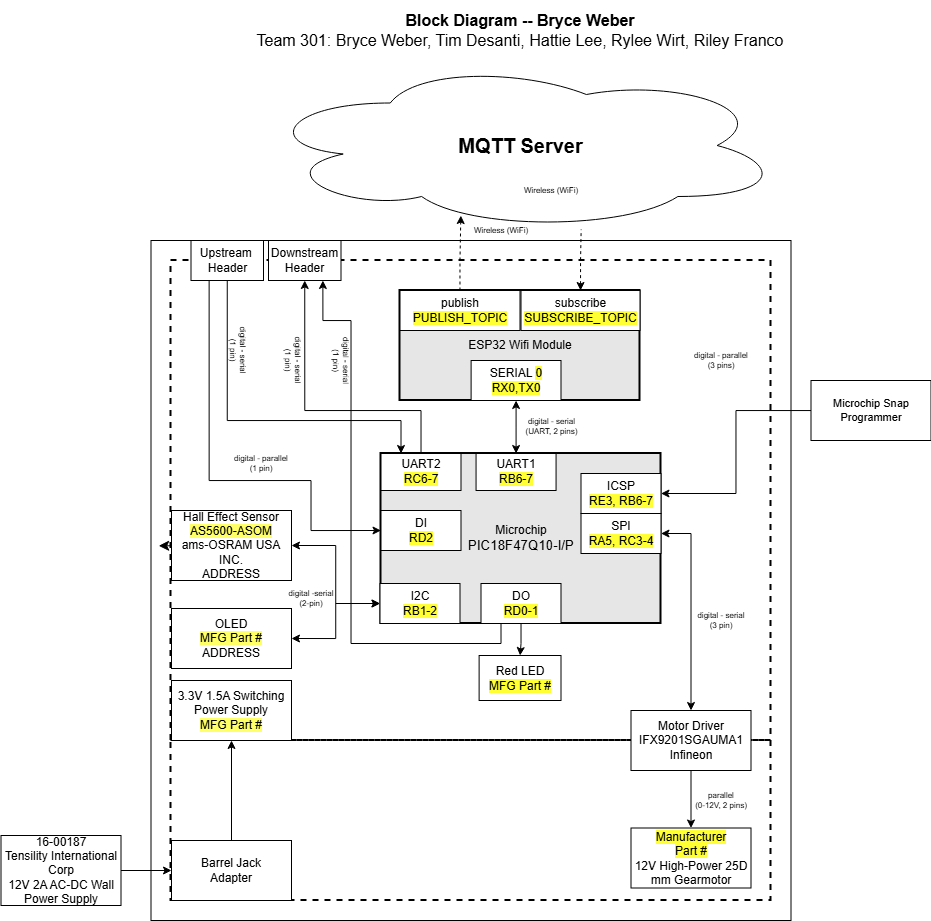

The diagram above was exported from draw.io. Its source (the exported page's mxGraphModel, read from the mxfile embedded in the PNG):
<mxGraphModel dx="3431.5" dy="935" grid="1" gridSize="10" guides="1" tooltips="1" connect="1" arrows="1" fold="1" page="1" pageScale="1.5" pageWidth="1169" pageHeight="827" background="#ffffff" math="0" shadow="0">
  <root>
    <mxCell id="0" style=";html=1;" />
    <mxCell id="1" parent="0" style=";html=1;" />
    <mxCell id="aC57QmPyYTqG6Asludqg-9" parent="1" style="rounded=0;whiteSpace=wrap;html=1;fontSize=16;fillColor=none;" value="" vertex="1">
      <mxGeometry height="680" width="640" x="-20" y="350" as="geometry" />
    </mxCell>
    <mxCell id="zSoxXOAhGFOt2usmLHU0-1" parent="1" style="rounded=0;whiteSpace=wrap;html=1;fillColor=none;dashed=1;strokeWidth=2;" value="" vertex="1">
      <mxGeometry height="480" width="600" y="370" as="geometry" />
    </mxCell>
    <mxCell id="zSoxXOAhGFOt2usmLHU0-2" parent="1" style="rounded=0;whiteSpace=wrap;html=1;fillColor=none;dashed=1;strokeWidth=2;" value="" vertex="1">
      <mxGeometry height="160" width="600" y="850" as="geometry" />
    </mxCell>
    <mxCell id="9j5Bc3N9rgv02oG_bQQu-1" parent="1" style="ellipse;shape=cloud;whiteSpace=wrap;html=1;" value="&lt;b&gt;&lt;font style=&quot;font-size: 20px&quot;&gt;MQTT Server&lt;/font&gt;&lt;/b&gt;" vertex="1">
      <mxGeometry height="170" width="523" x="88.5" y="170" as="geometry" />
    </mxCell>
    <mxCell id="J8ns3n-xOa6iXa_PQh_Z-5" edge="1" parent="1" source="9j5Bc3N9rgv02oG_bQQu-11" style="edgeStyle=orthogonalEdgeStyle;rounded=0;orthogonalLoop=1;jettySize=auto;html=1;exitX=1;exitY=0.5;exitDx=0;exitDy=0;entryX=0;entryY=0.5;entryDx=0;entryDy=0;startArrow=classic;startFill=1;" target="9j5Bc3N9rgv02oG_bQQu-30">
      <mxGeometry relative="1" as="geometry" />
    </mxCell>
    <mxCell id="9j5Bc3N9rgv02oG_bQQu-11" parent="1" style="rounded=0;whiteSpace=wrap;html=1;" value="&lt;div&gt;Hall Effect Sensor&lt;/div&gt;&lt;div&gt;&lt;span style=&quot;background-color: rgb(255, 255, 102);&quot;&gt;AS5600-ASOM&lt;/span&gt;&lt;/div&gt;&lt;div&gt;&lt;span style=&quot;background-color: rgb(255, 255, 102);&quot;&gt;&lt;div&gt;ams-OSRAM USA INC.&lt;/div&gt;&lt;/span&gt;&lt;/div&gt;&lt;div&gt;&lt;span&gt;ADDRESS&lt;/span&gt;&lt;/div&gt;" vertex="1">
      <mxGeometry height="70" width="120" x="0.5" y="620" as="geometry" />
    </mxCell>
    <mxCell id="9j5Bc3N9rgv02oG_bQQu-19" parent="1" style="rounded=0;whiteSpace=wrap;html=1;" value="&lt;div&gt;Motor Driver&lt;/div&gt;&lt;div&gt;IFX9201SGAUMA1&lt;/div&gt;&lt;div&gt;Infineon&lt;/div&gt;" vertex="1">
      <mxGeometry height="60" width="120" x="460" y="820" as="geometry" />
    </mxCell>
    <mxCell id="9j5Bc3N9rgv02oG_bQQu-20" parent="1" style="rounded=0;whiteSpace=wrap;html=1;" value="&lt;div&gt;&lt;span style=&quot;background-color: rgb(255 , 255 , 51)&quot;&gt;Manufacturer&lt;/span&gt;&lt;/div&gt;&lt;div&gt;&lt;span style=&quot;background-color: rgb(255 , 255 , 51)&quot;&gt;Part #&lt;/span&gt;&lt;/div&gt;&lt;div&gt;&lt;span style=&quot;background-color: rgb(255 , 255 , 51)&quot;&gt;&lt;/span&gt; 12V High-Power 25D mm Gearmotor&lt;/div&gt;" vertex="1">
      <mxGeometry height="60" width="120" x="460" y="937.5" as="geometry" />
    </mxCell>
    <mxCell id="9j5Bc3N9rgv02oG_bQQu-22" edge="1" parent="1" source="9j5Bc3N9rgv02oG_bQQu-19" style="edgeStyle=orthogonalEdgeStyle;rounded=0;sketch=0;orthogonalLoop=1;jettySize=auto;html=1;entryX=0.5;entryY=0;entryDx=0;entryDy=0;startArrow=none;startFill=0;strokeWidth=1;" target="9j5Bc3N9rgv02oG_bQQu-20">
      <mxGeometry x="30" y="40" as="geometry" />
    </mxCell>
    <mxCell id="9j5Bc3N9rgv02oG_bQQu-26" edge="1" parent="1" source="TSXNeV2rgrH-Q75M7TN9-11" style="edgeStyle=orthogonalEdgeStyle;rounded=0;sketch=0;orthogonalLoop=1;jettySize=auto;html=1;entryX=0;entryY=0.5;entryDx=0;entryDy=0;startArrow=none;startFill=0;strokeWidth=1;exitX=0.25;exitY=1;exitDx=0;exitDy=0;" target="9j5Bc3N9rgv02oG_bQQu-29">
      <mxGeometry as="geometry">
        <Array as="points">
          <mxPoint x="38" y="590" />
          <mxPoint x="140" y="590" />
          <mxPoint x="140" y="640" />
        </Array>
        <mxPoint x="120.5" y="580" as="sourcePoint" />
      </mxGeometry>
    </mxCell>
    <mxCell id="JOMnKlJys3NHe0t_5HwK-2" parent="1" style="text;html=1;strokeColor=none;fillColor=none;align=center;verticalAlign=middle;whiteSpace=wrap;rounded=0;fontSize=8;rotation=0;" value="&lt;div style=&quot;font-size: 8px&quot;&gt;digital - parallel&lt;/div&gt;&lt;div style=&quot;font-size: 8px&quot;&gt;(1 pin)&lt;br&gt;&lt;/div&gt;" vertex="1">
      <mxGeometry height="20" width="60" x="60.5" y="563" as="geometry" />
    </mxCell>
    <mxCell id="JOMnKlJys3NHe0t_5HwK-3" parent="1" style="text;html=1;strokeColor=none;fillColor=none;align=center;verticalAlign=middle;whiteSpace=wrap;rounded=0;fontSize=8;rotation=0;" value="&lt;div&gt;digital -serial&lt;/div&gt;(2-pin)" vertex="1">
      <mxGeometry height="20" width="60" x="110" y="698" as="geometry" />
    </mxCell>
    <mxCell id="jpkk4kh-KNIoBJhRxnaC-7" parent="1" style="text;html=1;strokeColor=none;fillColor=none;align=center;verticalAlign=middle;whiteSpace=wrap;rounded=0;fontSize=8;rotation=0;" value="&lt;div style=&quot;font-size: 8px&quot;&gt;parallel&lt;br&gt;&lt;/div&gt;&lt;div style=&quot;font-size: 8px&quot;&gt;(0-12V, 2 pins)&lt;br&gt;&lt;/div&gt;" vertex="1">
      <mxGeometry height="20" width="60" x="520" y="900" as="geometry" />
    </mxCell>
    <mxCell id="J8ns3n-xOa6iXa_PQh_Z-11" parent="1" style="rounded=0;whiteSpace=wrap;html=1;" value="3.3V 1.5A Switching Power Supply&lt;br&gt;&lt;span style=&quot;background-color: rgb(255, 255, 102);&quot;&gt;MFG Part #&lt;/span&gt;" vertex="1">
      <mxGeometry height="60" width="120" x="0.5" y="790" as="geometry" />
    </mxCell>
    <mxCell id="aC57QmPyYTqG6Asludqg-2" edge="1" parent="1" source="9j5Bc3N9rgv02oG_bQQu-41" style="edgeStyle=orthogonalEdgeStyle;rounded=0;orthogonalLoop=1;jettySize=auto;html=1;fontSize=8;startArrow=classic;startFill=1;" target="9j5Bc3N9rgv02oG_bQQu-40" value="&lt;div style=&quot;font-size: 8px;&quot;&gt;digital - serial&lt;br style=&quot;font-size: 8px;&quot;&gt;(UART, 2 pins)&lt;/div&gt;">
      <mxGeometry relative="1" x="-0.0013" y="-35" as="geometry">
        <mxPoint x="70" as="offset" />
      </mxGeometry>
    </mxCell>
    <mxCell id="aC57QmPyYTqG6Asludqg-6" edge="1" parent="1" source="9j5Bc3N9rgv02oG_bQQu-49" style="edgeStyle=orthogonalEdgeStyle;rounded=0;orthogonalLoop=1;jettySize=auto;html=1;startArrow=classic;startFill=1;fontSize=8;entryX=0.615;entryY=0.994;entryDx=0;entryDy=0;entryPerimeter=0;endArrow=none;endFill=0;dashed=1;" target="9j5Bc3N9rgv02oG_bQQu-1">
      <mxGeometry relative="1" as="geometry">
        <mxPoint x="470" y="290" as="targetPoint" />
      </mxGeometry>
    </mxCell>
    <mxCell id="aC57QmPyYTqG6Asludqg-7" edge="1" parent="1" source="9j5Bc3N9rgv02oG_bQQu-42" style="edgeStyle=orthogonalEdgeStyle;rounded=0;orthogonalLoop=1;jettySize=auto;html=1;entryX=0.385;entryY=0.912;entryDx=0;entryDy=0;entryPerimeter=0;startArrow=none;startFill=0;fontSize=8;dashed=1;" target="9j5Bc3N9rgv02oG_bQQu-1">
      <mxGeometry relative="1" as="geometry" />
    </mxCell>
    <mxCell id="aC57QmPyYTqG6Asludqg-8" parent="1" style="text;html=1;strokeColor=none;fillColor=none;align=center;verticalAlign=middle;whiteSpace=wrap;rounded=0;fontSize=16;" value="&lt;div style=&quot;font-size: 16px&quot;&gt;&lt;b style=&quot;font-size: 16px&quot;&gt;Block Diagram -- Bryce Weber&lt;br&gt;&lt;/b&gt;&lt;/div&gt;&lt;div style=&quot;font-size: 16px&quot;&gt;Team 301: Bryce Weber, Tim Desanti, Hattie Lee, Rylee Wirt, Riley Franco&lt;/div&gt;" vertex="1">
      <mxGeometry height="60" width="660" x="19" y="110" as="geometry" />
    </mxCell>
    <mxCell id="aC57QmPyYTqG6Asludqg-13" edge="1" parent="1" source="aC57QmPyYTqG6Asludqg-10" style="edgeStyle=orthogonalEdgeStyle;rounded=0;orthogonalLoop=1;jettySize=auto;html=1;entryX=1;entryY=0.5;entryDx=0;entryDy=0;startArrow=none;startFill=0;endArrow=classic;fontSize=11;strokeWidth=1;sketch=0;" target="aC57QmPyYTqG6Asludqg-1">
      <mxGeometry relative="1" as="geometry" />
    </mxCell>
    <mxCell id="aC57QmPyYTqG6Asludqg-10" parent="1" style="rounded=0;whiteSpace=wrap;html=1;fontSize=11;" value="Microchip Snap Programmer" vertex="1">
      <mxGeometry height="60" width="120" x="640" y="490" as="geometry" />
    </mxCell>
    <mxCell id="qvk3YT8bBgQgHgqkpW-t-2" parent="1" style="text;html=1;strokeColor=none;fillColor=none;align=center;verticalAlign=middle;whiteSpace=wrap;rounded=0;fontSize=8;rotation=0;" value="&lt;div style=&quot;font-size: 8px&quot;&gt;digital - parallel&lt;br&gt;&lt;/div&gt;&lt;div style=&quot;font-size: 8px&quot;&gt;(3 pins)&lt;/div&gt;" vertex="1">
      <mxGeometry height="20" width="60" x="520" y="460" as="geometry" />
    </mxCell>
    <mxCell id="qvk3YT8bBgQgHgqkpW-t-4" parent="1" style="text;html=1;strokeColor=none;fillColor=none;align=center;verticalAlign=middle;whiteSpace=wrap;rounded=0;fontSize=8;rotation=0;" value="&lt;div style=&quot;font-size: 8px&quot;&gt;Wireless (WiFi)&lt;/div&gt;" vertex="1">
      <mxGeometry height="20" width="60" x="300.11" y="330" as="geometry" />
    </mxCell>
    <mxCell id="Jm0UklxG5w7mDhQz4Tn1-1" parent="1" style="text;html=1;strokeColor=none;fillColor=none;align=center;verticalAlign=middle;whiteSpace=wrap;rounded=0;fontSize=8;rotation=0;" value="&lt;div style=&quot;font-size: 8px&quot;&gt;Wireless (WiFi)&lt;/div&gt;" vertex="1">
      <mxGeometry height="20" width="60" x="350" y="290" as="geometry" />
    </mxCell>
    <mxCell id="S8yp5X4-lJhxRksTFqpk-12" edge="1" parent="1" source="9j5Bc3N9rgv02oG_bQQu-33" style="edgeStyle=orthogonalEdgeStyle;rounded=0;orthogonalLoop=1;jettySize=auto;html=1;exitX=1;exitY=0.5;exitDx=0;exitDy=0;entryX=0.5;entryY=0;entryDx=0;entryDy=0;startArrow=classic;startFill=1;" target="9j5Bc3N9rgv02oG_bQQu-19">
      <mxGeometry relative="1" as="geometry">
        <mxPoint x="490" y="683" as="sourcePoint" />
        <mxPoint x="527.5" y="692" as="targetPoint" />
      </mxGeometry>
    </mxCell>
    <mxCell id="S8yp5X4-lJhxRksTFqpk-13" parent="1" style="text;html=1;strokeColor=none;fillColor=none;align=center;verticalAlign=middle;whiteSpace=wrap;rounded=0;fontSize=8;rotation=0;" value="&lt;div style=&quot;font-size: 8px&quot;&gt;digital - serial&lt;br&gt;&lt;/div&gt;&lt;div style=&quot;font-size: 8px&quot;&gt;(3 pin)&lt;/div&gt;" vertex="1">
      <mxGeometry height="20" width="60" x="520" y="720" as="geometry" />
    </mxCell>
    <mxCell id="9j5Bc3N9rgv02oG_bQQu-5" parent="1" style="rounded=0;whiteSpace=wrap;html=1;strokeWidth=2;fillColor=#E6E6E6;" value="ESP32 Wifi Module" vertex="1">
      <mxGeometry height="110" width="240" x="229" y="400" as="geometry" />
    </mxCell>
    <mxCell id="9j5Bc3N9rgv02oG_bQQu-41" parent="1" style="rounded=0;whiteSpace=wrap;html=1;" value="&lt;div&gt;SERIAL &lt;span style=&quot;background-color: rgb(255, 255, 51);&quot;&gt;0&lt;/span&gt;&lt;br&gt;&lt;/div&gt;&lt;div&gt;&lt;span style=&quot;background-color: light-dark(#ffffff, var(--ge-dark-color, #121212));&quot;&gt;&lt;span style=&quot;background-color: rgb(255, 255, 51);&quot;&gt;&lt;span&gt;&lt;span&gt;&lt;span&gt;RX0,TX0&lt;/span&gt;&lt;/span&gt;&lt;/span&gt;&lt;/span&gt;&lt;/span&gt;&lt;/div&gt;" vertex="1">
      <mxGeometry height="40" width="89.89" x="300.11" y="470" as="geometry" />
    </mxCell>
    <mxCell id="9j5Bc3N9rgv02oG_bQQu-42" parent="1" style="rounded=0;whiteSpace=wrap;html=1;" value="publish&lt;br&gt;&lt;span style=&quot;background-color: rgb(255, 255, 51);&quot;&gt;&lt;span style=&quot;background-color: light-dark(#ffffff, var(--ge-dark-color, #121212));&quot;&gt;&lt;span style=&quot;background-color: rgb(255, 255, 51);&quot;&gt;PUBLISH_TOPIC&lt;/span&gt;&lt;/span&gt;&lt;/span&gt;" vertex="1">
      <mxGeometry height="40" width="120" x="229" y="400" as="geometry" />
    </mxCell>
    <mxCell id="9j5Bc3N9rgv02oG_bQQu-49" parent="1" style="rounded=0;whiteSpace=wrap;html=1;" value="subscribe&lt;br&gt;&lt;span style=&quot;background-color: light-dark(#ffffff, var(--ge-dark-color, #121212));&quot;&gt;&lt;span style=&quot;background-color: rgb(255, 255, 51);&quot;&gt;SUBSCRIBE_TOPIC&lt;/span&gt;&lt;/span&gt;" vertex="1">
      <mxGeometry height="40" width="119" x="350" y="400" as="geometry" />
    </mxCell>
    <mxCell id="TSXNeV2rgrH-Q75M7TN9-3" edge="1" parent="1" source="9j5Bc3N9rgv02oG_bQQu-6" style="edgeStyle=orthogonalEdgeStyle;rounded=0;orthogonalLoop=1;jettySize=auto;html=1;" target="TSXNeV2rgrH-Q75M7TN9-2">
      <mxGeometry relative="1" as="geometry" />
    </mxCell>
    <mxCell id="9j5Bc3N9rgv02oG_bQQu-6" parent="1" style="rounded=0;whiteSpace=wrap;html=1;strokeWidth=2;fillColor=#E6E6E6;" value="&lt;div&gt;Microchip&lt;/div&gt;&lt;div&gt;&lt;span style=&quot;font-size: 10pt ; font-family: &amp;#34;arial&amp;#34; ; font-style: normal&quot;&gt;PIC18F47Q10-I/P&lt;/span&gt;&lt;/div&gt;" vertex="1">
      <mxGeometry height="170" width="280" x="210" y="563" as="geometry" />
    </mxCell>
    <mxCell id="9j5Bc3N9rgv02oG_bQQu-29" parent="1" style="rounded=0;whiteSpace=wrap;html=1;" value="&lt;div&gt;DI&lt;/div&gt;&lt;span style=&quot;background-color: rgb(255, 255, 51);&quot;&gt;RD2&lt;/span&gt;" vertex="1">
      <mxGeometry height="40" width="80" x="210" y="620" as="geometry" />
    </mxCell>
    <mxCell id="9j5Bc3N9rgv02oG_bQQu-30" parent="1" style="rounded=0;whiteSpace=wrap;html=1;" value="&lt;div&gt;I2C&lt;/div&gt;&lt;div&gt;&lt;span&gt;&lt;span style=&quot;background-color: light-dark(#FFFF33,var(--ge-dark-color, #121212));&quot;&gt;RB1-2&lt;/span&gt;&lt;br&gt;&lt;/span&gt;&lt;/div&gt;" vertex="1">
      <mxGeometry height="40" width="80" x="209" y="693" as="geometry" />
    </mxCell>
    <mxCell id="TSXNeV2rgrH-Q75M7TN9-21" edge="1" parent="1" source="9j5Bc3N9rgv02oG_bQQu-31" style="edgeStyle=orthogonalEdgeStyle;rounded=0;orthogonalLoop=1;jettySize=auto;html=1;exitX=0.25;exitY=1;exitDx=0;exitDy=0;entryX=0.75;entryY=1;entryDx=0;entryDy=0;" target="TSXNeV2rgrH-Q75M7TN9-14">
      <mxGeometry relative="1" as="geometry">
        <Array as="points">
          <mxPoint x="330" y="753" />
          <mxPoint x="180" y="753" />
          <mxPoint x="180" y="430" />
          <mxPoint x="152" y="430" />
        </Array>
      </mxGeometry>
    </mxCell>
    <mxCell id="9j5Bc3N9rgv02oG_bQQu-31" parent="1" style="rounded=0;whiteSpace=wrap;html=1;" value="&lt;div&gt;DO&lt;/div&gt;&lt;span style=&quot;background-color: light-dark(#ffffff, var(--ge-dark-color, #121212));&quot;&gt;&lt;span style=&quot;background-color: rgb(255, 255, 51);&quot;&gt;&lt;span&gt;RD0-1&lt;/span&gt;&lt;/span&gt;&lt;/span&gt;" vertex="1">
      <mxGeometry height="40" width="80" x="310" y="693" as="geometry" />
    </mxCell>
    <mxCell id="9j5Bc3N9rgv02oG_bQQu-33" parent="1" style="rounded=0;whiteSpace=wrap;html=1;" value="SPI&lt;div&gt;&lt;span style=&quot;background-color: rgb(255, 255, 51);&quot;&gt;RA5,&amp;nbsp;&lt;/span&gt;&lt;span style=&quot;background-color: light-dark(rgb(255, 255, 51), rgb(43, 43, 0)); color: light-dark(rgb(0, 0, 0), rgb(255, 255, 255));&quot;&gt;RC3-4&lt;/span&gt;&lt;/div&gt;" vertex="1">
      <mxGeometry height="40" width="80" x="410" y="623" as="geometry" />
    </mxCell>
    <mxCell id="9j5Bc3N9rgv02oG_bQQu-40" parent="1" style="rounded=0;whiteSpace=wrap;html=1;" value="&lt;div&gt;UART1&lt;/div&gt;&lt;span style=&quot;background-color: rgb(255, 255, 51);&quot;&gt;RB6-7&lt;/span&gt;" vertex="1">
      <mxGeometry height="37" width="80" x="305.06" y="563" as="geometry" />
    </mxCell>
    <mxCell id="aC57QmPyYTqG6Asludqg-1" parent="1" style="rounded=0;whiteSpace=wrap;html=1;" value="&lt;div&gt;ICSP&lt;/div&gt;&lt;span style=&quot;background-color: rgb(255, 255, 51);&quot;&gt;RE3, RB6-7&lt;/span&gt;" vertex="1">
      <mxGeometry height="40" width="80" x="410" y="583" as="geometry" />
    </mxCell>
    <mxCell id="TSXNeV2rgrH-Q75M7TN9-2" parent="1" style="rounded=0;whiteSpace=wrap;html=1;" value="&lt;div&gt;Red LED&lt;/div&gt;&lt;div&gt;&lt;span style=&quot;background-color: rgb(255, 255, 51);&quot;&gt;MFG Part #&lt;/span&gt;&lt;br&gt;&lt;/div&gt;" vertex="1">
      <mxGeometry height="45" width="81.88" x="308.12" y="765" as="geometry" />
    </mxCell>
    <mxCell id="TSXNeV2rgrH-Q75M7TN9-4" parent="1" style="rounded=0;whiteSpace=wrap;html=1;" value="16-00187&lt;div&gt;&lt;div&gt;&lt;span style=&quot;white-space: pre; white-space: normal;&quot;&gt;&#09;&lt;/span&gt;&lt;/div&gt;&lt;div&gt;Tensility International Corp&lt;/div&gt;&lt;div&gt;12V 2A AC-DC Wall Power Supply&lt;/div&gt;&lt;/div&gt;" vertex="1">
      <mxGeometry height="70" width="120" x="-170" y="945" as="geometry" />
    </mxCell>
    <mxCell id="TSXNeV2rgrH-Q75M7TN9-7" edge="1" parent="1" source="TSXNeV2rgrH-Q75M7TN9-5" style="edgeStyle=orthogonalEdgeStyle;rounded=0;orthogonalLoop=1;jettySize=auto;html=1;entryX=0.5;entryY=1;entryDx=0;entryDy=0;exitX=0.5;exitY=0;exitDx=0;exitDy=0;" target="J8ns3n-xOa6iXa_PQh_Z-11">
      <mxGeometry relative="1" as="geometry">
        <mxPoint x="60" y="430" as="targetPoint" />
      </mxGeometry>
    </mxCell>
    <mxCell id="TSXNeV2rgrH-Q75M7TN9-5" parent="1" style="rounded=0;whiteSpace=wrap;html=1;" value="&lt;div&gt;Barrel Jack&lt;/div&gt;&lt;div&gt;Adapter&lt;br&gt;&lt;/div&gt;" vertex="1">
      <mxGeometry height="60" width="120" x="0.5" y="950" as="geometry" />
    </mxCell>
    <mxCell id="TSXNeV2rgrH-Q75M7TN9-6" edge="1" parent="1" source="TSXNeV2rgrH-Q75M7TN9-4" style="edgeStyle=orthogonalEdgeStyle;rounded=0;orthogonalLoop=1;jettySize=auto;html=1;" target="TSXNeV2rgrH-Q75M7TN9-5">
      <mxGeometry relative="1" as="geometry" />
    </mxCell>
    <mxCell id="TSXNeV2rgrH-Q75M7TN9-9" edge="1" parent="1" source="TSXNeV2rgrH-Q75M7TN9-8" style="edgeStyle=orthogonalEdgeStyle;rounded=0;orthogonalLoop=1;jettySize=auto;html=1;exitX=1;exitY=0.5;exitDx=0;exitDy=0;entryX=0;entryY=0.5;entryDx=0;entryDy=0;startArrow=classic;startFill=1;" target="9j5Bc3N9rgv02oG_bQQu-30">
      <mxGeometry relative="1" as="geometry" />
    </mxCell>
    <mxCell id="TSXNeV2rgrH-Q75M7TN9-8" parent="1" style="rounded=0;whiteSpace=wrap;html=1;" value="&lt;div&gt;OLED&lt;/div&gt;&lt;div&gt;&lt;span style=&quot;background-color: rgb(255, 255, 102);&quot;&gt;MFG Part #&lt;/span&gt;&lt;br&gt;&lt;/div&gt;&lt;div&gt;&lt;span&gt;ADDRESS&lt;/span&gt;&lt;br&gt;&lt;/div&gt;" vertex="1">
      <mxGeometry height="60" width="120" x="0.5" y="718" as="geometry" />
    </mxCell>
    <mxCell id="TSXNeV2rgrH-Q75M7TN9-16" edge="1" parent="1" source="TSXNeV2rgrH-Q75M7TN9-10" style="edgeStyle=orthogonalEdgeStyle;rounded=0;orthogonalLoop=1;jettySize=auto;html=1;entryX=0.5;entryY=1;entryDx=0;entryDy=0;" target="TSXNeV2rgrH-Q75M7TN9-14">
      <mxGeometry relative="1" as="geometry">
        <Array as="points">
          <mxPoint x="250" y="520" />
          <mxPoint x="134" y="520" />
        </Array>
      </mxGeometry>
    </mxCell>
    <mxCell id="TSXNeV2rgrH-Q75M7TN9-10" parent="1" style="rounded=0;whiteSpace=wrap;html=1;" value="&lt;div&gt;UART2&lt;/div&gt;&lt;span style=&quot;background-color: rgb(255, 255, 51);&quot;&gt;RC6-7&lt;/span&gt;" vertex="1">
      <mxGeometry height="37" width="80" x="210" y="563" as="geometry" />
    </mxCell>
    <mxCell id="TSXNeV2rgrH-Q75M7TN9-15" edge="1" parent="1" source="TSXNeV2rgrH-Q75M7TN9-11" style="edgeStyle=orthogonalEdgeStyle;rounded=0;orthogonalLoop=1;jettySize=auto;html=1;exitX=0.5;exitY=1;exitDx=0;exitDy=0;entryX=0.25;entryY=0;entryDx=0;entryDy=0;" target="TSXNeV2rgrH-Q75M7TN9-10">
      <mxGeometry relative="1" as="geometry">
        <Array as="points">
          <mxPoint x="56" y="530" />
          <mxPoint x="230" y="530" />
        </Array>
      </mxGeometry>
    </mxCell>
    <mxCell id="TSXNeV2rgrH-Q75M7TN9-11" parent="1" style="rounded=0;whiteSpace=wrap;html=1;" value="&lt;div&gt;Upstream&amp;nbsp;&lt;/div&gt;&lt;div&gt;Header&lt;/div&gt;" vertex="1">
      <mxGeometry height="40" width="72.5" x="20" y="350" as="geometry" />
    </mxCell>
    <mxCell id="TSXNeV2rgrH-Q75M7TN9-14" parent="1" style="rounded=0;whiteSpace=wrap;html=1;" value="Downstream &lt;br&gt;&lt;div&gt;Header&lt;/div&gt;" vertex="1">
      <mxGeometry height="40" width="72.5" x="97.5" y="350" as="geometry" />
    </mxCell>
    <mxCell id="TSXNeV2rgrH-Q75M7TN9-17" parent="1" style="text;html=1;strokeColor=none;fillColor=none;align=center;verticalAlign=middle;whiteSpace=wrap;rounded=0;fontSize=8;rotation=90;" value="&lt;div style=&quot;font-size: 8px&quot;&gt;digital - serial&lt;/div&gt;&lt;div style=&quot;font-size: 8px&quot;&gt;(1 pin)&lt;br&gt;&lt;/div&gt;" vertex="1">
      <mxGeometry height="20" width="60" x="37.5" y="450" as="geometry" />
    </mxCell>
    <mxCell id="TSXNeV2rgrH-Q75M7TN9-18" parent="1" style="text;html=1;strokeColor=none;fillColor=none;align=center;verticalAlign=middle;whiteSpace=wrap;rounded=0;fontSize=8;rotation=90;" value="&lt;div style=&quot;font-size: 8px&quot;&gt;digital - serial&lt;/div&gt;&lt;div style=&quot;font-size: 8px&quot;&gt;(1 pin)&lt;br&gt;&lt;/div&gt;" vertex="1">
      <mxGeometry height="20" width="60" x="92.5" y="460" as="geometry" />
    </mxCell>
    <mxCell id="TSXNeV2rgrH-Q75M7TN9-22" parent="1" style="text;html=1;strokeColor=none;fillColor=none;align=center;verticalAlign=middle;whiteSpace=wrap;rounded=0;fontSize=8;rotation=90;" value="&lt;div style=&quot;font-size: 8px&quot;&gt;digital - serial&lt;/div&gt;&lt;div style=&quot;font-size: 8px&quot;&gt;(1 pin)&lt;br&gt;&lt;/div&gt;" vertex="1">
      <mxGeometry height="20" width="60" x="140" y="460" as="geometry" />
    </mxCell>
    <mxCell id="lSdmVfBreDnEsKxHlNQZ-2" edge="1" parent="1" source="9j5Bc3N9rgv02oG_bQQu-11" style="edgeStyle=none;curved=1;rounded=0;orthogonalLoop=1;jettySize=auto;html=1;entryX=0.012;entryY=0.449;entryDx=0;entryDy=0;entryPerimeter=0;fontSize=12;startSize=8;endSize=8;" target="aC57QmPyYTqG6Asludqg-9">
      <mxGeometry relative="1" as="geometry" />
    </mxCell>
  </root>
</mxGraphModel>